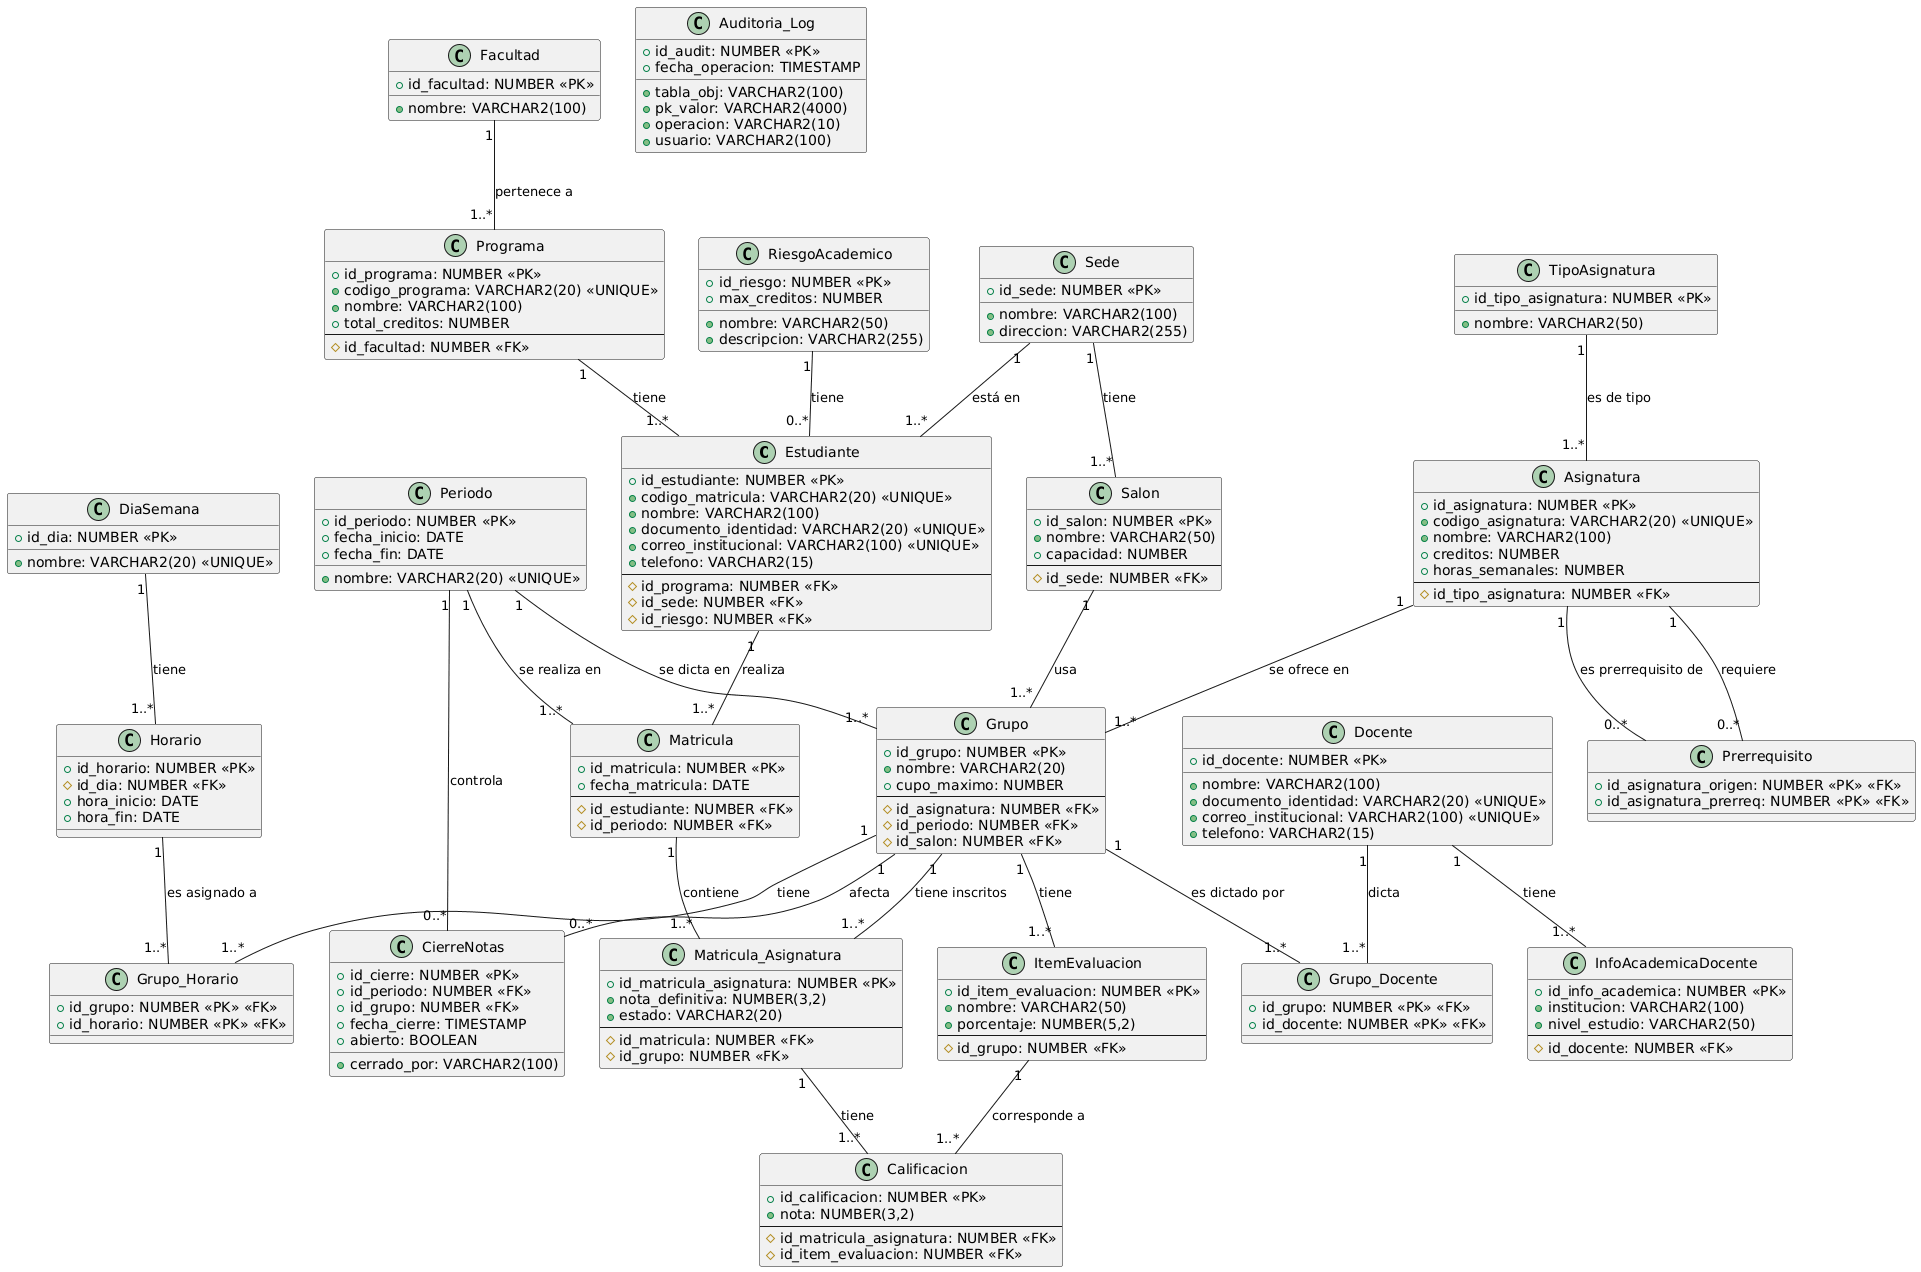

The diagram above was rendered by PlantUML. Its source (embedded in the PNG):
@startuml
' Modelo de Clases para el Sistema Académico - Universidad del Quindío

' --- Entidades Principales ---

class Estudiante {
  + id_estudiante: NUMBER <<PK>>
  + codigo_matricula: VARCHAR2(20) <<UNIQUE>>
  + nombre: VARCHAR2(100)
  + documento_identidad: VARCHAR2(20) <<UNIQUE>>
  + correo_institucional: VARCHAR2(100) <<UNIQUE>>
  + telefono: VARCHAR2(15)
  --
  # id_programa: NUMBER <<FK>>
  # id_sede: NUMBER <<FK>>
  # id_riesgo: NUMBER <<FK>>
}

class Docente {
  + id_docente: NUMBER <<PK>>
  + nombre: VARCHAR2(100)
  + documento_identidad: VARCHAR2(20) <<UNIQUE>>
  + correo_institucional: VARCHAR2(100) <<UNIQUE>>
  + telefono: VARCHAR2(15)
}

class Programa {
  + id_programa: NUMBER <<PK>>
  + codigo_programa: VARCHAR2(20) <<UNIQUE>>
  + nombre: VARCHAR2(100)
  + total_creditos: NUMBER
  --
  # id_facultad: NUMBER <<FK>>
}

class Asignatura {
  + id_asignatura: NUMBER <<PK>>
  + codigo_asignatura: VARCHAR2(20) <<UNIQUE>>
  + nombre: VARCHAR2(100)
  + creditos: NUMBER
  + horas_semanales: NUMBER
  --
  # id_tipo_asignatura: NUMBER <<FK>>
}

class Grupo {
  + id_grupo: NUMBER <<PK>>
  + nombre: VARCHAR2(20)
  + cupo_maximo: NUMBER
  --
  # id_asignatura: NUMBER <<FK>>
  # id_periodo: NUMBER <<FK>>
  # id_salon: NUMBER <<FK>>
}

class Matricula {
  + id_matricula: NUMBER <<PK>>
  + fecha_matricula: DATE
  --
  # id_estudiante: NUMBER <<FK>>
  # id_periodo: NUMBER <<FK>>
}

class Calificacion {
  + id_calificacion: NUMBER <<PK>>
  + nota: NUMBER(3,2)
  --
  # id_matricula_asignatura: NUMBER <<FK>>
  # id_item_evaluacion: NUMBER <<FK>>
}

class ItemEvaluacion {
  + id_item_evaluacion: NUMBER <<PK>>
  + nombre: VARCHAR2(50)
  + porcentaje: NUMBER(5,2)
  --
  # id_grupo: NUMBER <<FK>>
}

' --- Entidades de Soporte y Catálogos ---

class Facultad {
  + id_facultad: NUMBER <<PK>>
  + nombre: VARCHAR2(100)
}

class Sede {
  + id_sede: NUMBER <<PK>>
  + nombre: VARCHAR2(100)
  + direccion: VARCHAR2(255)
}

class Salon {
  + id_salon: NUMBER <<PK>>
  + nombre: VARCHAR2(50)
  + capacidad: NUMBER
  --
  # id_sede: NUMBER <<FK>>
}

class Periodo {
  + id_periodo: NUMBER <<PK>>
  + nombre: VARCHAR2(20) <<UNIQUE>>
  + fecha_inicio: DATE
  + fecha_fin: DATE
}

class Horario {
  + id_horario: NUMBER <<PK>>
  # id_dia: NUMBER <<FK>>
  + hora_inicio: DATE
  + hora_fin: DATE
}

class DiaSemana {
  + id_dia: NUMBER <<PK>>
  + nombre: VARCHAR2(20) <<UNIQUE>>
}

class Auditoria_Log {
  + id_audit: NUMBER <<PK>>
  + tabla_obj: VARCHAR2(100)
  + pk_valor: VARCHAR2(4000)
  + operacion: VARCHAR2(10)
  + usuario: VARCHAR2(100)
  + fecha_operacion: TIMESTAMP
}

class CierreNotas {
  + id_cierre: NUMBER <<PK>>
  + id_periodo: NUMBER <<FK>>
  + id_grupo: NUMBER <<FK>>
  + cerrado_por: VARCHAR2(100)
  + fecha_cierre: TIMESTAMP
  + abierto: BOOLEAN
}

class RiesgoAcademico {
  + id_riesgo: NUMBER <<PK>>
  + nombre: VARCHAR2(50)
  + descripcion: VARCHAR2(255)
  + max_creditos: NUMBER
}

class TipoAsignatura {
  + id_tipo_asignatura: NUMBER <<PK>>
  + nombre: VARCHAR2(50)
}

class InfoAcademicaDocente {
    + id_info_academica: NUMBER <<PK>>
    + institucion: VARCHAR2(100)
    + nivel_estudio: VARCHAR2(50)
    --
    # id_docente: NUMBER <<FK>>
}

' --- Tablas de Unión (Relaciones N:M) ---

class Matricula_Asignatura {
  + id_matricula_asignatura: NUMBER <<PK>>
  + nota_definitiva: NUMBER(3,2)
  + estado: VARCHAR2(20)
  --
  # id_matricula: NUMBER <<FK>>
  # id_grupo: NUMBER <<FK>>
}

class Grupo_Docente {
  + id_grupo: NUMBER <<PK>> <<FK>>
  + id_docente: NUMBER <<PK>> <<FK>>
}

class Grupo_Horario {
    + id_grupo: NUMBER <<PK>> <<FK>>
    + id_horario: NUMBER <<PK>> <<FK>>
}

class Prerrequisito {
  + id_asignatura_origen: NUMBER <<PK>> <<FK>>
  + id_asignatura_prerreq: NUMBER <<PK>> <<FK>>
}

' --- Relaciones ---

Programa "1" -- "1..*" Estudiante : tiene
Facultad "1" -- "1..*" Programa : pertenece a

Sede "1" -- "1..*" Estudiante : está en
Sede "1" -- "1..*" Salon : tiene

RiesgoAcademico "1" -- "0..*" Estudiante : tiene

Asignatura "1" -- "1..*" Grupo : se ofrece en
TipoAsignatura "1" -- "1..*" Asignatura : es de tipo

Periodo "1" -- "1..*" Grupo : se dicta en
Periodo "1" -- "1..*" Matricula : se realiza en

Salon "1" -- "1..*" Grupo : usa

Estudiante "1" -- "1..*" Matricula : realiza

Matricula "1" -- "1..*" Matricula_Asignatura : contiene
Grupo "1" -- "1..*" Matricula_Asignatura : tiene inscritos

Matricula_Asignatura "1" -- "1..*" Calificacion : tiene
ItemEvaluacion "1" -- "1..*" Calificacion : corresponde a

Grupo "1" -- "1..*" ItemEvaluacion : tiene

Docente "1" -- "1..*" InfoAcademicaDocente : tiene

' Relaciones N:M
Asignatura "1" -- "0..*" Prerrequisito : requiere
Asignatura "1" -- "0..*" Prerrequisito : es prerrequisito de

Grupo "1" -- "1..*" Grupo_Docente : es dictado por
Docente "1" -- "1..*" Grupo_Docente : dicta

Grupo "1" -- "1..*" Grupo_Horario : tiene
Horario "1" -- "1..*" Grupo_Horario : es asignado a

DiaSemana "1" -- "1..*" Horario : tiene
Periodo "1" -- "0..*" CierreNotas : controla
Grupo "1" -- "0..*" CierreNotas : afecta
' Auditoría es genérica (no FK explícita en el modelo UML)
@enduml